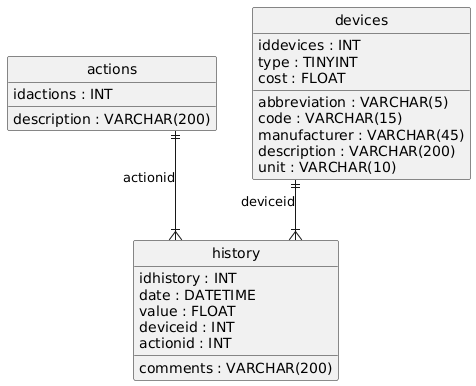

The diagram above was rendered by PlantUML. Its source (embedded in the PNG):
@startuml
hide circle
skinparam linetype ortho

entity "actions" as actions {
  idactions : INT
  description : VARCHAR(200)
}

entity "devices" as devices {
  iddevices : INT
  abbreviation : VARCHAR(5)
  code : VARCHAR(15)
  manufacturer : VARCHAR(45)
  description : VARCHAR(200)
  type : TINYINT
  cost : FLOAT
  unit : VARCHAR(10)
}

entity "history" as history {
  idhistory : INT
  date : DATETIME
  value : FLOAT
  comments : VARCHAR(200)
  deviceid : INT
  actionid : INT
}

actions ||--|{ history : "actionid"
devices ||--|{ history : "deviceid"
@enduml